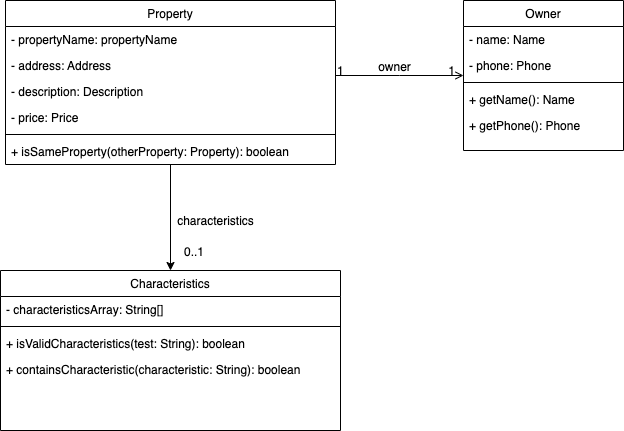

The diagram above was exported from draw.io. Its source (the exported page's mxGraphModel, read from the mxfile embedded in the PNG):
<mxGraphModel dx="1163" dy="1084" grid="1" gridSize="10" guides="1" tooltips="1" connect="1" arrows="1" fold="1" page="1" pageScale="1" pageWidth="827" pageHeight="1169" math="0" shadow="0">
  <root>
    <mxCell id="WIyWlLk6GJQsqaUBKTNV-0" />
    <mxCell id="WIyWlLk6GJQsqaUBKTNV-1" parent="WIyWlLk6GJQsqaUBKTNV-0" />
    <mxCell id="8H6qzOAuPwwqdryTBw7t-15" style="edgeStyle=orthogonalEdgeStyle;rounded=0;orthogonalLoop=1;jettySize=auto;html=1;entryX=0.5;entryY=0;entryDx=0;entryDy=0;" parent="WIyWlLk6GJQsqaUBKTNV-1" source="zkfFHV4jXpPFQw0GAbJ--0" target="8H6qzOAuPwwqdryTBw7t-3" edge="1">
      <mxGeometry relative="1" as="geometry" />
    </mxCell>
    <mxCell id="zkfFHV4jXpPFQw0GAbJ--0" value="Property" style="swimlane;fontStyle=0;align=center;verticalAlign=top;childLayout=stackLayout;horizontal=1;startSize=26;horizontalStack=0;resizeParent=1;resizeLast=0;collapsible=1;marginBottom=0;rounded=0;shadow=0;strokeWidth=1;" parent="WIyWlLk6GJQsqaUBKTNV-1" vertex="1">
      <mxGeometry x="50" y="120" width="330" height="164" as="geometry">
        <mxRectangle x="230" y="140" width="160" height="26" as="alternateBounds" />
      </mxGeometry>
    </mxCell>
    <mxCell id="zkfFHV4jXpPFQw0GAbJ--1" value="- propertyName: propertyName" style="text;align=left;verticalAlign=top;spacingLeft=4;spacingRight=4;overflow=hidden;rotatable=0;points=[[0,0.5],[1,0.5]];portConstraint=eastwest;" parent="zkfFHV4jXpPFQw0GAbJ--0" vertex="1">
      <mxGeometry y="26" width="330" height="26" as="geometry" />
    </mxCell>
    <mxCell id="8H6qzOAuPwwqdryTBw7t-1" value="- address: Address" style="text;align=left;verticalAlign=top;spacingLeft=4;spacingRight=4;overflow=hidden;rotatable=0;points=[[0,0.5],[1,0.5]];portConstraint=eastwest;rounded=0;shadow=0;html=0;" parent="zkfFHV4jXpPFQw0GAbJ--0" vertex="1">
      <mxGeometry y="52" width="330" height="26" as="geometry" />
    </mxCell>
    <mxCell id="zkfFHV4jXpPFQw0GAbJ--2" value="- description: Description" style="text;align=left;verticalAlign=top;spacingLeft=4;spacingRight=4;overflow=hidden;rotatable=0;points=[[0,0.5],[1,0.5]];portConstraint=eastwest;rounded=0;shadow=0;html=0;" parent="zkfFHV4jXpPFQw0GAbJ--0" vertex="1">
      <mxGeometry y="78" width="330" height="26" as="geometry" />
    </mxCell>
    <mxCell id="8H6qzOAuPwwqdryTBw7t-26" value="- price: Price" style="text;align=left;verticalAlign=top;spacingLeft=4;spacingRight=4;overflow=hidden;rotatable=0;points=[[0,0.5],[1,0.5]];portConstraint=eastwest;rounded=0;shadow=0;html=0;" parent="zkfFHV4jXpPFQw0GAbJ--0" vertex="1">
      <mxGeometry y="104" width="330" height="26" as="geometry" />
    </mxCell>
    <mxCell id="zkfFHV4jXpPFQw0GAbJ--4" value="" style="line;html=1;strokeWidth=1;align=left;verticalAlign=middle;spacingTop=-1;spacingLeft=3;spacingRight=3;rotatable=0;labelPosition=right;points=[];portConstraint=eastwest;" parent="zkfFHV4jXpPFQw0GAbJ--0" vertex="1">
      <mxGeometry y="130" width="330" height="8" as="geometry" />
    </mxCell>
    <mxCell id="zkfFHV4jXpPFQw0GAbJ--5" value="+ isSameProperty(otherProperty: Property): boolean" style="text;align=left;verticalAlign=top;spacingLeft=4;spacingRight=4;overflow=hidden;rotatable=0;points=[[0,0.5],[1,0.5]];portConstraint=eastwest;" parent="zkfFHV4jXpPFQw0GAbJ--0" vertex="1">
      <mxGeometry y="138" width="330" height="26" as="geometry" />
    </mxCell>
    <mxCell id="zkfFHV4jXpPFQw0GAbJ--17" value="Owner" style="swimlane;fontStyle=0;align=center;verticalAlign=top;childLayout=stackLayout;horizontal=1;startSize=26;horizontalStack=0;resizeParent=1;resizeLast=0;collapsible=1;marginBottom=0;rounded=0;shadow=0;strokeWidth=1;" parent="WIyWlLk6GJQsqaUBKTNV-1" vertex="1">
      <mxGeometry x="508" y="120" width="160" height="150" as="geometry">
        <mxRectangle x="550" y="140" width="160" height="26" as="alternateBounds" />
      </mxGeometry>
    </mxCell>
    <mxCell id="zkfFHV4jXpPFQw0GAbJ--18" value="- name: Name" style="text;align=left;verticalAlign=top;spacingLeft=4;spacingRight=4;overflow=hidden;rotatable=0;points=[[0,0.5],[1,0.5]];portConstraint=eastwest;" parent="zkfFHV4jXpPFQw0GAbJ--17" vertex="1">
      <mxGeometry y="26" width="160" height="26" as="geometry" />
    </mxCell>
    <mxCell id="zkfFHV4jXpPFQw0GAbJ--19" value="- phone: Phone" style="text;align=left;verticalAlign=top;spacingLeft=4;spacingRight=4;overflow=hidden;rotatable=0;points=[[0,0.5],[1,0.5]];portConstraint=eastwest;rounded=0;shadow=0;html=0;" parent="zkfFHV4jXpPFQw0GAbJ--17" vertex="1">
      <mxGeometry y="52" width="160" height="26" as="geometry" />
    </mxCell>
    <mxCell id="zkfFHV4jXpPFQw0GAbJ--23" value="" style="line;html=1;strokeWidth=1;align=left;verticalAlign=middle;spacingTop=-1;spacingLeft=3;spacingRight=3;rotatable=0;labelPosition=right;points=[];portConstraint=eastwest;" parent="zkfFHV4jXpPFQw0GAbJ--17" vertex="1">
      <mxGeometry y="78" width="160" height="8" as="geometry" />
    </mxCell>
    <mxCell id="zkfFHV4jXpPFQw0GAbJ--24" value="+ getName(): Name" style="text;align=left;verticalAlign=top;spacingLeft=4;spacingRight=4;overflow=hidden;rotatable=0;points=[[0,0.5],[1,0.5]];portConstraint=eastwest;" parent="zkfFHV4jXpPFQw0GAbJ--17" vertex="1">
      <mxGeometry y="86" width="160" height="26" as="geometry" />
    </mxCell>
    <mxCell id="zkfFHV4jXpPFQw0GAbJ--25" value="+ getPhone(): Phone" style="text;align=left;verticalAlign=top;spacingLeft=4;spacingRight=4;overflow=hidden;rotatable=0;points=[[0,0.5],[1,0.5]];portConstraint=eastwest;" parent="zkfFHV4jXpPFQw0GAbJ--17" vertex="1">
      <mxGeometry y="112" width="160" height="26" as="geometry" />
    </mxCell>
    <mxCell id="zkfFHV4jXpPFQw0GAbJ--26" value="" style="endArrow=open;shadow=0;strokeWidth=1;rounded=0;endFill=1;edgeStyle=elbowEdgeStyle;elbow=vertical;" parent="WIyWlLk6GJQsqaUBKTNV-1" source="zkfFHV4jXpPFQw0GAbJ--0" target="zkfFHV4jXpPFQw0GAbJ--17" edge="1">
      <mxGeometry x="0.5" y="41" relative="1" as="geometry">
        <mxPoint x="380" y="192" as="sourcePoint" />
        <mxPoint x="540" y="192" as="targetPoint" />
        <mxPoint x="-40" y="32" as="offset" />
      </mxGeometry>
    </mxCell>
    <mxCell id="zkfFHV4jXpPFQw0GAbJ--27" value="1" style="resizable=0;align=left;verticalAlign=bottom;labelBackgroundColor=none;fontSize=12;" parent="zkfFHV4jXpPFQw0GAbJ--26" connectable="0" vertex="1">
      <mxGeometry x="-1" relative="1" as="geometry">
        <mxPoint y="4" as="offset" />
      </mxGeometry>
    </mxCell>
    <mxCell id="zkfFHV4jXpPFQw0GAbJ--28" value="1" style="resizable=0;align=right;verticalAlign=bottom;labelBackgroundColor=none;fontSize=12;" parent="zkfFHV4jXpPFQw0GAbJ--26" connectable="0" vertex="1">
      <mxGeometry x="1" relative="1" as="geometry">
        <mxPoint x="-7" y="4" as="offset" />
      </mxGeometry>
    </mxCell>
    <mxCell id="zkfFHV4jXpPFQw0GAbJ--29" value="owner" style="text;html=1;resizable=0;points=[];;align=center;verticalAlign=middle;labelBackgroundColor=none;rounded=0;shadow=0;strokeWidth=1;fontSize=12;" parent="zkfFHV4jXpPFQw0GAbJ--26" vertex="1" connectable="0">
      <mxGeometry x="0.5" y="49" relative="1" as="geometry">
        <mxPoint x="-38" y="40" as="offset" />
      </mxGeometry>
    </mxCell>
    <mxCell id="8H6qzOAuPwwqdryTBw7t-3" value="Characteristics" style="swimlane;fontStyle=0;align=center;verticalAlign=top;childLayout=stackLayout;horizontal=1;startSize=26;horizontalStack=0;resizeParent=1;resizeLast=0;collapsible=1;marginBottom=0;rounded=0;shadow=0;strokeWidth=1;" parent="WIyWlLk6GJQsqaUBKTNV-1" vertex="1">
      <mxGeometry x="45" y="390" width="340" height="160" as="geometry">
        <mxRectangle x="550" y="140" width="160" height="26" as="alternateBounds" />
      </mxGeometry>
    </mxCell>
    <mxCell id="8H6qzOAuPwwqdryTBw7t-4" value="- characteristicsArray: String[]" style="text;align=left;verticalAlign=top;spacingLeft=4;spacingRight=4;overflow=hidden;rotatable=0;points=[[0,0.5],[1,0.5]];portConstraint=eastwest;" parent="8H6qzOAuPwwqdryTBw7t-3" vertex="1">
      <mxGeometry y="26" width="340" height="26" as="geometry" />
    </mxCell>
    <mxCell id="8H6qzOAuPwwqdryTBw7t-6" value="" style="line;html=1;strokeWidth=1;align=left;verticalAlign=middle;spacingTop=-1;spacingLeft=3;spacingRight=3;rotatable=0;labelPosition=right;points=[];portConstraint=eastwest;" parent="8H6qzOAuPwwqdryTBw7t-3" vertex="1">
      <mxGeometry y="52" width="340" height="8" as="geometry" />
    </mxCell>
    <mxCell id="8H6qzOAuPwwqdryTBw7t-7" value="+ isValidCharacteristics(test: String): boolean" style="text;align=left;verticalAlign=top;spacingLeft=4;spacingRight=4;overflow=hidden;rotatable=0;points=[[0,0.5],[1,0.5]];portConstraint=eastwest;" parent="8H6qzOAuPwwqdryTBw7t-3" vertex="1">
      <mxGeometry y="60" width="340" height="26" as="geometry" />
    </mxCell>
    <mxCell id="8H6qzOAuPwwqdryTBw7t-8" value="+ containsCharacteristic(characteristic: String): boolean" style="text;align=left;verticalAlign=top;spacingLeft=4;spacingRight=4;overflow=hidden;rotatable=0;points=[[0,0.5],[1,0.5]];portConstraint=eastwest;" parent="8H6qzOAuPwwqdryTBw7t-3" vertex="1">
      <mxGeometry y="86" width="340" height="26" as="geometry" />
    </mxCell>
    <mxCell id="8H6qzOAuPwwqdryTBw7t-16" value="characteristics" style="text;html=1;resizable=0;points=[];;align=center;verticalAlign=middle;labelBackgroundColor=none;rounded=0;shadow=0;strokeWidth=1;fontSize=12;" parent="WIyWlLk6GJQsqaUBKTNV-1" vertex="1" connectable="0">
      <mxGeometry x="259.9975757575759" y="340.00121212121223" as="geometry" />
    </mxCell>
    <mxCell id="8H6qzOAuPwwqdryTBw7t-17" value="0..1" style="resizable=0;align=right;verticalAlign=bottom;labelBackgroundColor=none;fontSize=12;" parent="WIyWlLk6GJQsqaUBKTNV-1" connectable="0" vertex="1">
      <mxGeometry x="249.998787878788" y="380.0012121212121" as="geometry" />
    </mxCell>
  </root>
</mxGraphModel>